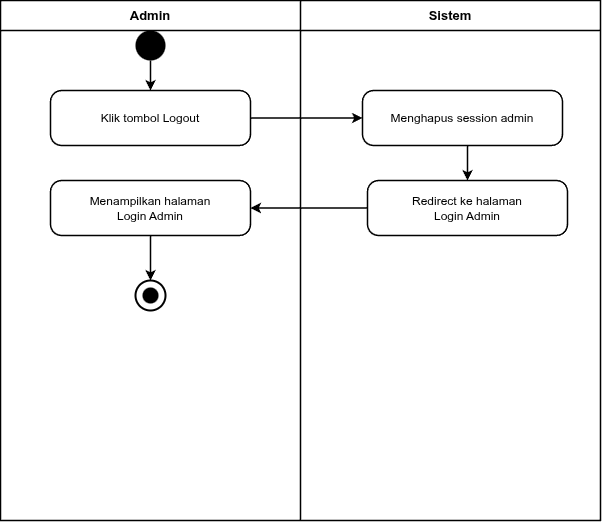

The diagram above was exported from draw.io. Its source (the exported page's mxGraphModel, read from the mxfile embedded in the PNG):
<mxGraphModel dx="792" dy="797" grid="1" gridSize="10" guides="1" tooltips="1" connect="1" arrows="1" fold="1" page="1" pageScale="1" pageWidth="800" pageHeight="600" math="0" shadow="0">
  <root>
    <mxCell id="0" />
    <mxCell id="1" parent="0" />
    <mxCell id="lane_left" value="Admin" style="swimlane;startSize=30;html=1;whiteSpace=wrap;collapsible=0;connectable=0;container=1;pointerEvents=0;fillColor=none;strokeColor=#000000;fontStyle=1;align=center;fontSize=13;fontColor=#000000;strokeWidth=1.5;" parent="1" vertex="1">
      <mxGeometry x="60" y="40" width="300" height="520" as="geometry" />
    </mxCell>
    <mxCell id="lane_right" value="Sistem" style="swimlane;startSize=30;html=1;whiteSpace=wrap;collapsible=0;connectable=0;container=1;pointerEvents=0;fillColor=none;strokeColor=#000000;fontStyle=1;align=center;fontSize=13;fontColor=#000000;strokeWidth=1.5;" parent="1" vertex="1">
      <mxGeometry x="360" y="40" width="300" height="520" as="geometry" />
    </mxCell>
    <mxCell id="start" value="" style="ellipse;html=1;fillColor=#000000;strokeColor=none;aspect=fixed;" parent="1" vertex="1">
      <mxGeometry x="195" y="70" width="30" height="30" as="geometry" />
    </mxCell>
    <mxCell id="klik" value="Klik tombol Logout" style="rounded=1;whiteSpace=wrap;html=1;arcSize=20;fillColor=#FFFFFF;strokeColor=#000000;fontSize=12;fontColor=#000000;align=center;verticalAlign=middle;strokeWidth=1.5;" parent="1" vertex="1">
      <mxGeometry x="110" y="130" width="200" height="55" as="geometry" />
    </mxCell>
    <mxCell id="destroy" value="Menghapus session admin" style="rounded=1;whiteSpace=wrap;html=1;arcSize=20;fillColor=#FFFFFF;strokeColor=#000000;fontSize=12;fontColor=#000000;align=center;verticalAlign=middle;strokeWidth=1.5;" parent="1" vertex="1">
      <mxGeometry x="422" y="130" width="200" height="55" as="geometry" />
    </mxCell>
    <mxCell id="redirect" value="Redirect ke halaman&#10;Login Admin" style="rounded=1;whiteSpace=wrap;html=1;arcSize=20;fillColor=#FFFFFF;strokeColor=#000000;fontSize=12;fontColor=#000000;align=center;verticalAlign=middle;strokeWidth=1.5;" parent="1" vertex="1">
      <mxGeometry x="427" y="220" width="200" height="55" as="geometry" />
    </mxCell>
    <mxCell id="show_login" value="Menampilkan halaman&#10;Login Admin" style="rounded=1;whiteSpace=wrap;html=1;arcSize=20;fillColor=#FFFFFF;strokeColor=#000000;fontSize=12;fontColor=#000000;align=center;verticalAlign=middle;strokeWidth=1.5;" parent="1" vertex="1">
      <mxGeometry x="110" y="220" width="200" height="55" as="geometry" />
    </mxCell>
    <mxCell id="final" value="" style="ellipse;html=1;fillColor=none;strokeColor=#000000;strokeWidth=2;aspect=fixed;" parent="1" vertex="1">
      <mxGeometry x="195" y="320" width="30" height="30" as="geometry" />
    </mxCell>
    <mxCell id="final_in" value="" style="ellipse;html=1;fillColor=#000000;strokeColor=none;aspect=fixed;" parent="1" vertex="1">
      <mxGeometry x="202" y="327" width="16" height="16" as="geometry" />
    </mxCell>
    <mxCell id="e1" value="" style="edgeStyle=orthogonalEdgeStyle;rounded=0;orthogonalLoop=1;jettySize=auto;html=1;strokeColor=#000000;strokeWidth=1.5;fontSize=12;labelBackgroundColor=#FFFFFF;fontColor=#000000;exitX=0.5;exitY=1;exitDx=0;exitDy=0;entryX=0.5;entryY=0;entryDx=0;entryDy=0;" parent="1" source="start" target="klik" edge="1">
      <mxGeometry relative="1" as="geometry" />
    </mxCell>
    <mxCell id="e2" value="" style="edgeStyle=orthogonalEdgeStyle;rounded=0;orthogonalLoop=1;jettySize=auto;html=1;strokeColor=#000000;strokeWidth=1.5;fontSize=12;labelBackgroundColor=#FFFFFF;fontColor=#000000;exitX=1;exitY=0.5;exitDx=0;exitDy=0;entryX=0;entryY=0.5;entryDx=0;entryDy=0;" parent="1" source="klik" target="destroy" edge="1">
      <mxGeometry relative="1" as="geometry" />
    </mxCell>
    <mxCell id="e3" value="" style="edgeStyle=orthogonalEdgeStyle;rounded=0;orthogonalLoop=1;jettySize=auto;html=1;strokeColor=#000000;strokeWidth=1.5;fontSize=12;labelBackgroundColor=#FFFFFF;fontColor=#000000;exitX=0.5;exitY=1;exitDx=0;exitDy=0;entryX=0.5;entryY=0;entryDx=0;entryDy=0;" parent="1" source="destroy" target="redirect" edge="1">
      <mxGeometry relative="1" as="geometry" />
    </mxCell>
    <mxCell id="e4" value="" style="edgeStyle=orthogonalEdgeStyle;rounded=0;orthogonalLoop=1;jettySize=auto;html=1;strokeColor=#000000;strokeWidth=1.5;fontSize=12;labelBackgroundColor=#FFFFFF;fontColor=#000000;exitX=0;exitY=0.5;exitDx=0;exitDy=0;entryX=1;entryY=0.5;entryDx=0;entryDy=0;" parent="1" source="redirect" target="show_login" edge="1">
      <mxGeometry relative="1" as="geometry" />
    </mxCell>
    <mxCell id="e5" value="" style="edgeStyle=orthogonalEdgeStyle;rounded=0;orthogonalLoop=1;jettySize=auto;html=1;strokeColor=#000000;strokeWidth=1.5;fontSize=12;labelBackgroundColor=#FFFFFF;fontColor=#000000;exitX=0.5;exitY=1;exitDx=0;exitDy=0;entryX=0.5;entryY=0;entryDx=0;entryDy=0;" parent="1" source="show_login" target="final" edge="1">
      <mxGeometry relative="1" as="geometry" />
    </mxCell>
  </root>
</mxGraphModel>